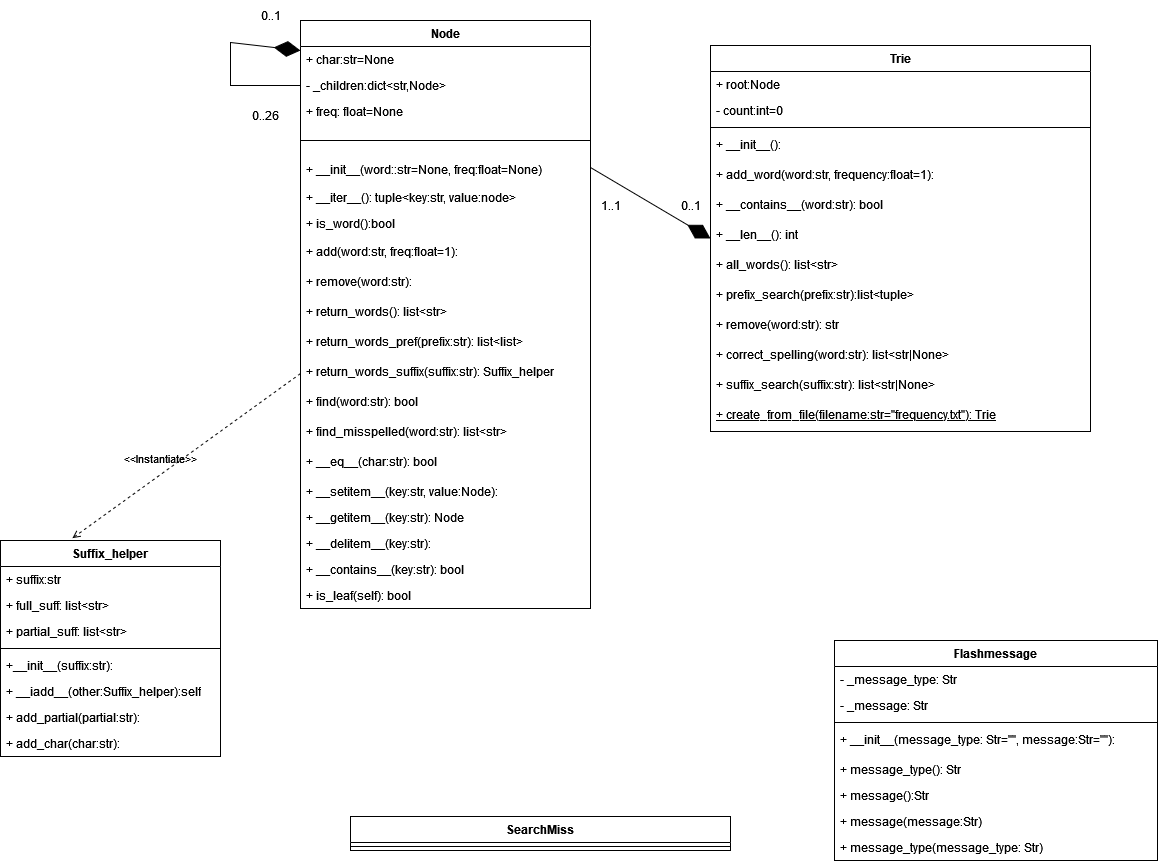

The diagram above was exported from draw.io. Its source (the exported page's mxGraphModel, read from the mxfile embedded in the PNG):
<mxGraphModel dx="2901" dy="2303" grid="1" gridSize="10" guides="1" tooltips="1" connect="1" arrows="1" fold="1" page="1" pageScale="1" pageWidth="827" pageHeight="1169" math="0" shadow="0">
  <root>
    <mxCell id="WIyWlLk6GJQsqaUBKTNV-0" />
    <mxCell id="WIyWlLk6GJQsqaUBKTNV-1" parent="WIyWlLk6GJQsqaUBKTNV-0" />
    <mxCell id="hHN5_lmPIO-5-yQJOgg7-0" value="Trie" style="swimlane;fontStyle=1;align=center;verticalAlign=top;childLayout=stackLayout;horizontal=1;startSize=26;horizontalStack=0;resizeParent=1;resizeParentMax=0;resizeLast=0;collapsible=1;marginBottom=0;swimlaneFillColor=#ffffff;" parent="WIyWlLk6GJQsqaUBKTNV-1" vertex="1">
      <mxGeometry x="290" y="-575" width="380" height="386" as="geometry">
        <mxRectangle x="310" y="120" width="110" height="26" as="alternateBounds" />
      </mxGeometry>
    </mxCell>
    <mxCell id="hHN5_lmPIO-5-yQJOgg7-1" value="+ root:Node" style="text;strokeColor=none;fillColor=none;align=left;verticalAlign=top;spacingLeft=4;spacingRight=4;overflow=hidden;rotatable=0;points=[[0,0.5],[1,0.5]];portConstraint=eastwest;" parent="hHN5_lmPIO-5-yQJOgg7-0" vertex="1">
      <mxGeometry y="26" width="380" height="26" as="geometry" />
    </mxCell>
    <mxCell id="IpJ8SLAIMXeHF7QlaZx--12" value="- count:int=0" style="text;strokeColor=none;fillColor=none;align=left;verticalAlign=top;spacingLeft=4;spacingRight=4;overflow=hidden;rotatable=0;points=[[0,0.5],[1,0.5]];portConstraint=eastwest;" parent="hHN5_lmPIO-5-yQJOgg7-0" vertex="1">
      <mxGeometry y="52" width="380" height="26" as="geometry" />
    </mxCell>
    <mxCell id="hHN5_lmPIO-5-yQJOgg7-2" value="" style="line;strokeWidth=1;fillColor=none;align=left;verticalAlign=middle;spacingTop=-1;spacingLeft=3;spacingRight=3;rotatable=0;labelPosition=right;points=[];portConstraint=eastwest;" parent="hHN5_lmPIO-5-yQJOgg7-0" vertex="1">
      <mxGeometry y="78" width="380" height="8" as="geometry" />
    </mxCell>
    <mxCell id="WY5QRUgeNMqCCuqyt4Jp-11" value="+ __init__():&#10;" style="text;strokeColor=none;fillColor=none;align=left;verticalAlign=top;spacingLeft=4;spacingRight=4;overflow=hidden;rotatable=0;points=[[0,0.5],[1,0.5]];portConstraint=eastwest;" parent="hHN5_lmPIO-5-yQJOgg7-0" vertex="1">
      <mxGeometry y="86" width="380" height="30" as="geometry" />
    </mxCell>
    <mxCell id="WY5QRUgeNMqCCuqyt4Jp-24" value="+ add_word(word:str, frequency:float=1):&#10;" style="text;strokeColor=none;fillColor=none;align=left;verticalAlign=top;spacingLeft=4;spacingRight=4;overflow=hidden;rotatable=0;points=[[0,0.5],[1,0.5]];portConstraint=eastwest;" parent="hHN5_lmPIO-5-yQJOgg7-0" vertex="1">
      <mxGeometry y="116" width="380" height="30" as="geometry" />
    </mxCell>
    <mxCell id="WY5QRUgeNMqCCuqyt4Jp-30" value="+ __contains__(word:str): bool" style="text;strokeColor=none;fillColor=none;align=left;verticalAlign=top;spacingLeft=4;spacingRight=4;overflow=hidden;rotatable=0;points=[[0,0.5],[1,0.5]];portConstraint=eastwest;" parent="hHN5_lmPIO-5-yQJOgg7-0" vertex="1">
      <mxGeometry y="146" width="380" height="30" as="geometry" />
    </mxCell>
    <mxCell id="WY5QRUgeNMqCCuqyt4Jp-25" value="+ __len__(): int&#10;&#10;&#10;" style="text;strokeColor=none;fillColor=none;align=left;verticalAlign=top;spacingLeft=4;spacingRight=4;overflow=hidden;rotatable=0;points=[[0,0.5],[1,0.5]];portConstraint=eastwest;" parent="hHN5_lmPIO-5-yQJOgg7-0" vertex="1">
      <mxGeometry y="176" width="380" height="30" as="geometry" />
    </mxCell>
    <mxCell id="WY5QRUgeNMqCCuqyt4Jp-27" value="+ all_words(): list&lt;str&gt;" style="text;strokeColor=none;fillColor=none;align=left;verticalAlign=top;spacingLeft=4;spacingRight=4;overflow=hidden;rotatable=0;points=[[0,0.5],[1,0.5]];portConstraint=eastwest;" parent="hHN5_lmPIO-5-yQJOgg7-0" vertex="1">
      <mxGeometry y="206" width="380" height="30" as="geometry" />
    </mxCell>
    <mxCell id="WY5QRUgeNMqCCuqyt4Jp-26" value="+ prefix_search(prefix:str):list&lt;tuple&gt;&#10;" style="text;strokeColor=none;fillColor=none;align=left;verticalAlign=top;spacingLeft=4;spacingRight=4;overflow=hidden;rotatable=0;points=[[0,0.5],[1,0.5]];portConstraint=eastwest;" parent="hHN5_lmPIO-5-yQJOgg7-0" vertex="1">
      <mxGeometry y="236" width="380" height="30" as="geometry" />
    </mxCell>
    <mxCell id="WY5QRUgeNMqCCuqyt4Jp-17" value="+ remove(word:str): str&#10;" style="text;strokeColor=none;fillColor=none;align=left;verticalAlign=top;spacingLeft=4;spacingRight=4;overflow=hidden;rotatable=0;points=[[0,0.5],[1,0.5]];portConstraint=eastwest;" parent="hHN5_lmPIO-5-yQJOgg7-0" vertex="1">
      <mxGeometry y="266" width="380" height="30" as="geometry" />
    </mxCell>
    <mxCell id="WY5QRUgeNMqCCuqyt4Jp-36" value="+ correct_spelling(word:str): list&lt;str|None&gt;" style="text;strokeColor=none;fillColor=none;align=left;verticalAlign=top;spacingLeft=4;spacingRight=4;overflow=hidden;rotatable=0;points=[[0,0.5],[1,0.5]];portConstraint=eastwest;" parent="hHN5_lmPIO-5-yQJOgg7-0" vertex="1">
      <mxGeometry y="296" width="380" height="30" as="geometry" />
    </mxCell>
    <mxCell id="WY5QRUgeNMqCCuqyt4Jp-37" value="+ suffix_search(suffix:str): list&lt;str|None&gt; " style="text;strokeColor=none;fillColor=none;align=left;verticalAlign=top;spacingLeft=4;spacingRight=4;overflow=hidden;rotatable=0;points=[[0,0.5],[1,0.5]];portConstraint=eastwest;" parent="hHN5_lmPIO-5-yQJOgg7-0" vertex="1">
      <mxGeometry y="326" width="380" height="30" as="geometry" />
    </mxCell>
    <mxCell id="nH9SM4sif29rikhVuPeH-82" value="+ create_from_file(filename:str=&quot;frequency.txt&quot;): Trie" style="text;strokeColor=none;fillColor=none;align=left;verticalAlign=top;spacingLeft=4;spacingRight=4;overflow=hidden;rotatable=0;points=[[0,0.5],[1,0.5]];portConstraint=eastwest;fontStyle=4" parent="hHN5_lmPIO-5-yQJOgg7-0" vertex="1">
      <mxGeometry y="356" width="380" height="30" as="geometry" />
    </mxCell>
    <mxCell id="hHN5_lmPIO-5-yQJOgg7-13" value="Node" style="swimlane;fontStyle=1;align=center;verticalAlign=top;childLayout=stackLayout;horizontal=1;startSize=26;horizontalStack=0;resizeParent=1;resizeParentMax=0;resizeLast=0;collapsible=1;marginBottom=0;swimlaneFillColor=#ffffff;movable=1;resizable=1;rotatable=1;deletable=1;editable=1;locked=0;connectable=1;" parent="WIyWlLk6GJQsqaUBKTNV-1" vertex="1">
      <mxGeometry x="-120" y="-600" width="290" height="588" as="geometry">
        <mxRectangle x="310" y="120" width="110" height="26" as="alternateBounds" />
      </mxGeometry>
    </mxCell>
    <mxCell id="hHN5_lmPIO-5-yQJOgg7-14" value="+ char:str=None" style="text;strokeColor=none;fillColor=none;align=left;verticalAlign=top;spacingLeft=4;spacingRight=4;overflow=hidden;rotatable=0;points=[[0,0.5],[1,0.5]];portConstraint=eastwest;" parent="hHN5_lmPIO-5-yQJOgg7-13" vertex="1">
      <mxGeometry y="26" width="290" height="26" as="geometry" />
    </mxCell>
    <mxCell id="WY5QRUgeNMqCCuqyt4Jp-10" value="- _children:dict&lt;str,Node&gt;" style="text;strokeColor=none;fillColor=none;align=left;verticalAlign=top;spacingLeft=4;spacingRight=4;overflow=hidden;rotatable=0;points=[[0,0.5],[1,0.5]];portConstraint=eastwest;" parent="hHN5_lmPIO-5-yQJOgg7-13" vertex="1">
      <mxGeometry y="52" width="290" height="26" as="geometry" />
    </mxCell>
    <mxCell id="WY5QRUgeNMqCCuqyt4Jp-12" value="+ freq: float=None" style="text;strokeColor=none;fillColor=none;align=left;verticalAlign=top;spacingLeft=4;spacingRight=4;overflow=hidden;rotatable=0;points=[[0,0.5],[1,0.5]];portConstraint=eastwest;" parent="hHN5_lmPIO-5-yQJOgg7-13" vertex="1">
      <mxGeometry y="78" width="290" height="26" as="geometry" />
    </mxCell>
    <mxCell id="hHN5_lmPIO-5-yQJOgg7-15" value="" style="line;strokeWidth=1;fillColor=none;align=left;verticalAlign=middle;spacingTop=-1;spacingLeft=3;spacingRight=3;rotatable=0;labelPosition=right;points=[];portConstraint=eastwest;" parent="hHN5_lmPIO-5-yQJOgg7-13" vertex="1">
      <mxGeometry y="104" width="290" height="32" as="geometry" />
    </mxCell>
    <mxCell id="hHN5_lmPIO-5-yQJOgg7-40" value="" style="endArrow=diamondThin;endFill=1;endSize=24;html=1;rounded=0;exitX=0;exitY=0.5;exitDx=0;exitDy=0;" parent="hHN5_lmPIO-5-yQJOgg7-13" edge="1">
      <mxGeometry width="160" relative="1" as="geometry">
        <mxPoint y="65" as="sourcePoint" />
        <mxPoint y="30" as="targetPoint" />
        <Array as="points">
          <mxPoint x="-70" y="65" />
          <mxPoint x="-70" y="22" />
        </Array>
      </mxGeometry>
    </mxCell>
    <mxCell id="rnLqfZFRdKUibqUEtKCa-3" value="+ __init__(word::str=None, freq:float=None)&#10;&#10;&#10;" style="text;strokeColor=none;fillColor=none;align=left;verticalAlign=top;spacingLeft=4;spacingRight=4;overflow=hidden;rotatable=0;points=[[0,0.5],[1,0.5]];portConstraint=eastwest;" parent="hHN5_lmPIO-5-yQJOgg7-13" vertex="1">
      <mxGeometry y="136" width="290" height="28" as="geometry" />
    </mxCell>
    <mxCell id="WY5QRUgeNMqCCuqyt4Jp-5" value="+ __iter__(): tuple&lt;key:str, value:node&gt;" style="text;strokeColor=none;fillColor=none;align=left;verticalAlign=top;spacingLeft=4;spacingRight=4;overflow=hidden;rotatable=0;points=[[0,0.5],[1,0.5]];portConstraint=eastwest;" parent="hHN5_lmPIO-5-yQJOgg7-13" vertex="1">
      <mxGeometry y="164" width="290" height="26" as="geometry" />
    </mxCell>
    <mxCell id="nH9SM4sif29rikhVuPeH-81" value="+ is_word():bool&#10;&#10;&#10;" style="text;strokeColor=none;fillColor=none;align=left;verticalAlign=top;spacingLeft=4;spacingRight=4;overflow=hidden;rotatable=0;points=[[0,0.5],[1,0.5]];portConstraint=eastwest;" parent="hHN5_lmPIO-5-yQJOgg7-13" vertex="1">
      <mxGeometry y="190" width="290" height="28" as="geometry" />
    </mxCell>
    <mxCell id="WY5QRUgeNMqCCuqyt4Jp-33" value="+ add(word:str, freq:float=1):&#10;&#10;&#10;" style="text;strokeColor=none;fillColor=none;align=left;verticalAlign=top;spacingLeft=4;spacingRight=4;overflow=hidden;rotatable=0;points=[[0,0.5],[1,0.5]];portConstraint=eastwest;" parent="hHN5_lmPIO-5-yQJOgg7-13" vertex="1">
      <mxGeometry y="218" width="290" height="30" as="geometry" />
    </mxCell>
    <mxCell id="WY5QRUgeNMqCCuqyt4Jp-35" value="+ remove(word:str):&#10;&#10;&#10;" style="text;strokeColor=none;fillColor=none;align=left;verticalAlign=top;spacingLeft=4;spacingRight=4;overflow=hidden;rotatable=0;points=[[0,0.5],[1,0.5]];portConstraint=eastwest;" parent="hHN5_lmPIO-5-yQJOgg7-13" vertex="1">
      <mxGeometry y="248" width="290" height="30" as="geometry" />
    </mxCell>
    <mxCell id="IpJ8SLAIMXeHF7QlaZx--1" value="+ return_words(): list&lt;str&gt;&#10;&#10;&#10;" style="text;strokeColor=none;fillColor=none;align=left;verticalAlign=top;spacingLeft=4;spacingRight=4;overflow=hidden;rotatable=0;points=[[0,0.5],[1,0.5]];portConstraint=eastwest;" parent="hHN5_lmPIO-5-yQJOgg7-13" vertex="1">
      <mxGeometry y="278" width="290" height="30" as="geometry" />
    </mxCell>
    <mxCell id="IpJ8SLAIMXeHF7QlaZx--8" value="+ return_words_pref(prefix:str): list&lt;list&gt;&#10;&#10;&#10;" style="text;strokeColor=none;fillColor=none;align=left;verticalAlign=top;spacingLeft=4;spacingRight=4;overflow=hidden;rotatable=0;points=[[0,0.5],[1,0.5]];portConstraint=eastwest;" parent="hHN5_lmPIO-5-yQJOgg7-13" vertex="1">
      <mxGeometry y="308" width="290" height="30" as="geometry" />
    </mxCell>
    <mxCell id="IpJ8SLAIMXeHF7QlaZx--0" value="+ return_words_suffix(suffix:str): Suffix_helper&#10;&#10;&#10;" style="text;strokeColor=none;fillColor=none;align=left;verticalAlign=top;spacingLeft=4;spacingRight=4;overflow=hidden;rotatable=0;points=[[0,0.5],[1,0.5]];portConstraint=eastwest;" parent="hHN5_lmPIO-5-yQJOgg7-13" vertex="1">
      <mxGeometry y="338" width="290" height="30" as="geometry" />
    </mxCell>
    <mxCell id="IpJ8SLAIMXeHF7QlaZx--10" value="+ find(word:str): bool&#10;&#10;&#10;" style="text;strokeColor=none;fillColor=none;align=left;verticalAlign=top;spacingLeft=4;spacingRight=4;overflow=hidden;rotatable=0;points=[[0,0.5],[1,0.5]];portConstraint=eastwest;" parent="hHN5_lmPIO-5-yQJOgg7-13" vertex="1">
      <mxGeometry y="368" width="290" height="30" as="geometry" />
    </mxCell>
    <mxCell id="IpJ8SLAIMXeHF7QlaZx--2" value="+ find_misspelled(word:str): list&lt;str&gt;&#10;&#10;&#10;" style="text;strokeColor=none;fillColor=none;align=left;verticalAlign=top;spacingLeft=4;spacingRight=4;overflow=hidden;rotatable=0;points=[[0,0.5],[1,0.5]];portConstraint=eastwest;" parent="hHN5_lmPIO-5-yQJOgg7-13" vertex="1">
      <mxGeometry y="398" width="290" height="30" as="geometry" />
    </mxCell>
    <mxCell id="IpJ8SLAIMXeHF7QlaZx--11" value="+ __eq__(char:str): bool&#10;&#10;&#10;" style="text;strokeColor=none;fillColor=none;align=left;verticalAlign=top;spacingLeft=4;spacingRight=4;overflow=hidden;rotatable=0;points=[[0,0.5],[1,0.5]];portConstraint=eastwest;" parent="hHN5_lmPIO-5-yQJOgg7-13" vertex="1">
      <mxGeometry y="428" width="290" height="30" as="geometry" />
    </mxCell>
    <mxCell id="rnLqfZFRdKUibqUEtKCa-16" value="+ __setitem__(key:str, value:Node):" style="text;strokeColor=none;fillColor=none;align=left;verticalAlign=top;spacingLeft=4;spacingRight=4;overflow=hidden;rotatable=0;points=[[0,0.5],[1,0.5]];portConstraint=eastwest;" parent="hHN5_lmPIO-5-yQJOgg7-13" vertex="1">
      <mxGeometry y="458" width="290" height="26" as="geometry" />
    </mxCell>
    <mxCell id="WY5QRUgeNMqCCuqyt4Jp-2" value="+ __getitem__(key:str): Node" style="text;strokeColor=none;fillColor=none;align=left;verticalAlign=top;spacingLeft=4;spacingRight=4;overflow=hidden;rotatable=0;points=[[0,0.5],[1,0.5]];portConstraint=eastwest;" parent="hHN5_lmPIO-5-yQJOgg7-13" vertex="1">
      <mxGeometry y="484" width="290" height="26" as="geometry" />
    </mxCell>
    <mxCell id="WY5QRUgeNMqCCuqyt4Jp-0" value="+ __delitem__(key:str):&#10;" style="text;strokeColor=none;fillColor=none;align=left;verticalAlign=top;spacingLeft=4;spacingRight=4;overflow=hidden;rotatable=0;points=[[0,0.5],[1,0.5]];portConstraint=eastwest;" parent="hHN5_lmPIO-5-yQJOgg7-13" vertex="1">
      <mxGeometry y="510" width="290" height="26" as="geometry" />
    </mxCell>
    <mxCell id="WY5QRUgeNMqCCuqyt4Jp-13" value="+ __contains__(key:str): bool&#10;" style="text;strokeColor=none;fillColor=none;align=left;verticalAlign=top;spacingLeft=4;spacingRight=4;overflow=hidden;rotatable=0;points=[[0,0.5],[1,0.5]];portConstraint=eastwest;" parent="hHN5_lmPIO-5-yQJOgg7-13" vertex="1">
      <mxGeometry y="536" width="290" height="26" as="geometry" />
    </mxCell>
    <mxCell id="WY5QRUgeNMqCCuqyt4Jp-7" value="+ is_leaf(self): bool&#10;" style="text;strokeColor=none;fillColor=none;align=left;verticalAlign=top;spacingLeft=4;spacingRight=4;overflow=hidden;rotatable=0;points=[[0,0.5],[1,0.5]];portConstraint=eastwest;" parent="hHN5_lmPIO-5-yQJOgg7-13" vertex="1">
      <mxGeometry y="562" width="290" height="26" as="geometry" />
    </mxCell>
    <mxCell id="hHN5_lmPIO-5-yQJOgg7-41" value="0..1" style="text;html=1;align=center;verticalAlign=middle;resizable=0;points=[];autosize=1;strokeColor=none;fillColor=none;" parent="WIyWlLk6GJQsqaUBKTNV-1" vertex="1">
      <mxGeometry x="-170" y="-620" width="40" height="30" as="geometry" />
    </mxCell>
    <mxCell id="hHN5_lmPIO-5-yQJOgg7-42" value="0..26" style="text;html=1;align=center;verticalAlign=middle;resizable=0;points=[];autosize=1;strokeColor=none;fillColor=none;" parent="WIyWlLk6GJQsqaUBKTNV-1" vertex="1">
      <mxGeometry x="-180" y="-520" width="50" height="30" as="geometry" />
    </mxCell>
    <mxCell id="hHN5_lmPIO-5-yQJOgg7-43" value="" style="endArrow=diamondThin;endFill=1;endSize=24;html=1;rounded=0;exitX=1;exitY=0.25;exitDx=0;exitDy=0;entryX=0;entryY=0.5;entryDx=0;entryDy=0;" parent="WIyWlLk6GJQsqaUBKTNV-1" source="hHN5_lmPIO-5-yQJOgg7-13" target="hHN5_lmPIO-5-yQJOgg7-0" edge="1">
      <mxGeometry width="160" relative="1" as="geometry">
        <mxPoint x="140" y="140" as="sourcePoint" />
        <mxPoint x="233.03999999999996" y="-491.9939999999999" as="targetPoint" />
      </mxGeometry>
    </mxCell>
    <mxCell id="hHN5_lmPIO-5-yQJOgg7-44" value="1..1" style="text;html=1;align=center;verticalAlign=middle;resizable=0;points=[];autosize=1;strokeColor=none;fillColor=none;" parent="WIyWlLk6GJQsqaUBKTNV-1" vertex="1">
      <mxGeometry x="170" y="-430" width="40" height="30" as="geometry" />
    </mxCell>
    <mxCell id="hHN5_lmPIO-5-yQJOgg7-45" value="0..1" style="text;html=1;align=center;verticalAlign=middle;resizable=0;points=[];autosize=1;strokeColor=none;fillColor=none;" parent="WIyWlLk6GJQsqaUBKTNV-1" vertex="1">
      <mxGeometry x="250" y="-430" width="40" height="30" as="geometry" />
    </mxCell>
    <mxCell id="rnLqfZFRdKUibqUEtKCa-44" value="Flashmessage" style="swimlane;fontStyle=1;align=center;verticalAlign=top;childLayout=stackLayout;horizontal=1;startSize=26;horizontalStack=0;resizeParent=1;resizeParentMax=0;resizeLast=0;collapsible=1;marginBottom=0;swimlaneFillColor=#ffffff;" parent="WIyWlLk6GJQsqaUBKTNV-1" vertex="1">
      <mxGeometry x="414" y="20" width="323" height="220" as="geometry">
        <mxRectangle x="310" y="120" width="110" height="26" as="alternateBounds" />
      </mxGeometry>
    </mxCell>
    <mxCell id="rnLqfZFRdKUibqUEtKCa-45" value="- _message_type: Str" style="text;strokeColor=none;fillColor=none;align=left;verticalAlign=top;spacingLeft=4;spacingRight=4;overflow=hidden;rotatable=0;points=[[0,0.5],[1,0.5]];portConstraint=eastwest;" parent="rnLqfZFRdKUibqUEtKCa-44" vertex="1">
      <mxGeometry y="26" width="323" height="26" as="geometry" />
    </mxCell>
    <mxCell id="rnLqfZFRdKUibqUEtKCa-46" value="- _message: Str" style="text;strokeColor=none;fillColor=none;align=left;verticalAlign=top;spacingLeft=4;spacingRight=4;overflow=hidden;rotatable=0;points=[[0,0.5],[1,0.5]];portConstraint=eastwest;" parent="rnLqfZFRdKUibqUEtKCa-44" vertex="1">
      <mxGeometry y="52" width="323" height="26" as="geometry" />
    </mxCell>
    <mxCell id="rnLqfZFRdKUibqUEtKCa-47" value="" style="line;strokeWidth=1;fillColor=none;align=left;verticalAlign=middle;spacingTop=-1;spacingLeft=3;spacingRight=3;rotatable=0;labelPosition=right;points=[];portConstraint=eastwest;" parent="rnLqfZFRdKUibqUEtKCa-44" vertex="1">
      <mxGeometry y="78" width="323" height="8" as="geometry" />
    </mxCell>
    <mxCell id="rnLqfZFRdKUibqUEtKCa-48" value="+ __init__(message_type: Str=&quot;&quot;, message:Str=&quot;&quot;): " style="text;strokeColor=none;fillColor=none;align=left;verticalAlign=top;spacingLeft=4;spacingRight=4;overflow=hidden;rotatable=0;points=[[0,0.5],[1,0.5]];portConstraint=eastwest;" parent="rnLqfZFRdKUibqUEtKCa-44" vertex="1">
      <mxGeometry y="86" width="323" height="30" as="geometry" />
    </mxCell>
    <mxCell id="rnLqfZFRdKUibqUEtKCa-50" value="+ message_type(): Str" style="text;strokeColor=none;fillColor=none;align=left;verticalAlign=top;spacingLeft=4;spacingRight=4;overflow=hidden;rotatable=0;points=[[0,0.5],[1,0.5]];portConstraint=eastwest;fontStyle=0" parent="rnLqfZFRdKUibqUEtKCa-44" vertex="1">
      <mxGeometry y="116" width="323" height="26" as="geometry" />
    </mxCell>
    <mxCell id="rnLqfZFRdKUibqUEtKCa-51" value="+ message():Str" style="text;strokeColor=none;fillColor=none;align=left;verticalAlign=top;spacingLeft=4;spacingRight=4;overflow=hidden;rotatable=0;points=[[0,0.5],[1,0.5]];portConstraint=eastwest;fontStyle=0" parent="rnLqfZFRdKUibqUEtKCa-44" vertex="1">
      <mxGeometry y="142" width="323" height="26" as="geometry" />
    </mxCell>
    <mxCell id="rnLqfZFRdKUibqUEtKCa-52" value="+ message(message:Str)" style="text;strokeColor=none;fillColor=none;align=left;verticalAlign=top;spacingLeft=4;spacingRight=4;overflow=hidden;rotatable=0;points=[[0,0.5],[1,0.5]];portConstraint=eastwest;fontStyle=0" parent="rnLqfZFRdKUibqUEtKCa-44" vertex="1">
      <mxGeometry y="168" width="323" height="26" as="geometry" />
    </mxCell>
    <mxCell id="rnLqfZFRdKUibqUEtKCa-53" value="+ message_type(message_type: Str)" style="text;strokeColor=none;fillColor=none;align=left;verticalAlign=top;spacingLeft=4;spacingRight=4;overflow=hidden;rotatable=0;points=[[0,0.5],[1,0.5]];portConstraint=eastwest;fontStyle=0" parent="rnLqfZFRdKUibqUEtKCa-44" vertex="1">
      <mxGeometry y="194" width="323" height="26" as="geometry" />
    </mxCell>
    <mxCell id="WY5QRUgeNMqCCuqyt4Jp-19" value="SearchMiss" style="swimlane;fontStyle=1;align=center;verticalAlign=top;childLayout=stackLayout;horizontal=1;startSize=26;horizontalStack=0;resizeParent=1;resizeParentMax=0;resizeLast=0;collapsible=1;marginBottom=0;swimlaneFillColor=#ffffff;" parent="WIyWlLk6GJQsqaUBKTNV-1" vertex="1">
      <mxGeometry x="-70" y="196" width="380" height="34" as="geometry">
        <mxRectangle x="310" y="120" width="110" height="26" as="alternateBounds" />
      </mxGeometry>
    </mxCell>
    <mxCell id="WY5QRUgeNMqCCuqyt4Jp-21" value="" style="line;strokeWidth=1;fillColor=none;align=left;verticalAlign=middle;spacingTop=-1;spacingLeft=3;spacingRight=3;rotatable=0;labelPosition=right;points=[];portConstraint=eastwest;" parent="WY5QRUgeNMqCCuqyt4Jp-19" vertex="1">
      <mxGeometry y="26" width="380" height="8" as="geometry" />
    </mxCell>
    <mxCell id="nH9SM4sif29rikhVuPeH-24" value="Suffix_helper" style="swimlane;fontStyle=1;align=center;verticalAlign=top;childLayout=stackLayout;horizontal=1;startSize=26;horizontalStack=0;resizeParent=1;resizeParentMax=0;resizeLast=0;collapsible=1;marginBottom=0;whiteSpace=wrap;html=1;" parent="WIyWlLk6GJQsqaUBKTNV-1" vertex="1">
      <mxGeometry x="-420" y="-80" width="220" height="216" as="geometry" />
    </mxCell>
    <mxCell id="nH9SM4sif29rikhVuPeH-25" value="+ suffix:str" style="text;strokeColor=none;fillColor=none;align=left;verticalAlign=top;spacingLeft=4;spacingRight=4;overflow=hidden;rotatable=0;points=[[0,0.5],[1,0.5]];portConstraint=eastwest;whiteSpace=wrap;html=1;" parent="nH9SM4sif29rikhVuPeH-24" vertex="1">
      <mxGeometry y="26" width="220" height="26" as="geometry" />
    </mxCell>
    <mxCell id="vYBYD_Qvild-XBuGoJtI-10" value="+ full_suff: list&amp;lt;str&amp;gt;" style="text;strokeColor=none;fillColor=none;align=left;verticalAlign=top;spacingLeft=4;spacingRight=4;overflow=hidden;rotatable=0;points=[[0,0.5],[1,0.5]];portConstraint=eastwest;whiteSpace=wrap;html=1;" vertex="1" parent="nH9SM4sif29rikhVuPeH-24">
      <mxGeometry y="52" width="220" height="26" as="geometry" />
    </mxCell>
    <mxCell id="vYBYD_Qvild-XBuGoJtI-0" value="+ partial_suff: list&amp;lt;str&amp;gt;" style="text;strokeColor=none;fillColor=none;align=left;verticalAlign=top;spacingLeft=4;spacingRight=4;overflow=hidden;rotatable=0;points=[[0,0.5],[1,0.5]];portConstraint=eastwest;whiteSpace=wrap;html=1;" vertex="1" parent="nH9SM4sif29rikhVuPeH-24">
      <mxGeometry y="78" width="220" height="26" as="geometry" />
    </mxCell>
    <mxCell id="nH9SM4sif29rikhVuPeH-26" value="" style="line;strokeWidth=1;fillColor=none;align=left;verticalAlign=middle;spacingTop=-1;spacingLeft=3;spacingRight=3;rotatable=0;labelPosition=right;points=[];portConstraint=eastwest;strokeColor=inherit;" parent="nH9SM4sif29rikhVuPeH-24" vertex="1">
      <mxGeometry y="104" width="220" height="8" as="geometry" />
    </mxCell>
    <mxCell id="nH9SM4sif29rikhVuPeH-39" value="+__init__(suffix:str):" style="text;strokeColor=none;fillColor=none;align=left;verticalAlign=top;spacingLeft=4;spacingRight=4;overflow=hidden;rotatable=0;points=[[0,0.5],[1,0.5]];portConstraint=eastwest;whiteSpace=wrap;html=1;" parent="nH9SM4sif29rikhVuPeH-24" vertex="1">
      <mxGeometry y="112" width="220" height="26" as="geometry" />
    </mxCell>
    <mxCell id="nH9SM4sif29rikhVuPeH-37" value="+ __iadd__(other:Suffix_helper):self" style="text;strokeColor=none;fillColor=none;align=left;verticalAlign=top;spacingLeft=4;spacingRight=4;overflow=hidden;rotatable=0;points=[[0,0.5],[1,0.5]];portConstraint=eastwest;whiteSpace=wrap;html=1;" parent="nH9SM4sif29rikhVuPeH-24" vertex="1">
      <mxGeometry y="138" width="220" height="26" as="geometry" />
    </mxCell>
    <mxCell id="nH9SM4sif29rikhVuPeH-51" value="+ add_partial(partial:str):" style="text;strokeColor=none;fillColor=none;align=left;verticalAlign=top;spacingLeft=4;spacingRight=4;overflow=hidden;rotatable=0;points=[[0,0.5],[1,0.5]];portConstraint=eastwest;whiteSpace=wrap;html=1;" parent="nH9SM4sif29rikhVuPeH-24" vertex="1">
      <mxGeometry y="164" width="220" height="26" as="geometry" />
    </mxCell>
    <mxCell id="nH9SM4sif29rikhVuPeH-53" value="+ add_char(char:str):" style="text;strokeColor=none;fillColor=none;align=left;verticalAlign=top;spacingLeft=4;spacingRight=4;overflow=hidden;rotatable=0;points=[[0,0.5],[1,0.5]];portConstraint=eastwest;whiteSpace=wrap;html=1;" parent="nH9SM4sif29rikhVuPeH-24" vertex="1">
      <mxGeometry y="190" width="220" height="26" as="geometry" />
    </mxCell>
    <mxCell id="vYBYD_Qvild-XBuGoJtI-1" value="&amp;lt;&amp;lt;Instantiate&amp;gt;&amp;gt;" style="endArrow=open;html=1;rounded=0;align=center;verticalAlign=bottom;dashed=1;endFill=0;labelBackgroundColor=none;entryX=0.327;entryY=-0.011;entryDx=0;entryDy=0;entryPerimeter=0;exitX=0;exitY=0.5;exitDx=0;exitDy=0;" edge="1" parent="WIyWlLk6GJQsqaUBKTNV-1" source="IpJ8SLAIMXeHF7QlaZx--0" target="nH9SM4sif29rikhVuPeH-24">
      <mxGeometry x="0.21" y="-6" relative="1" as="geometry">
        <mxPoint x="-190" y="-270" as="sourcePoint" />
        <mxPoint x="-240" y="-180" as="targetPoint" />
        <Array as="points" />
        <mxPoint x="1" as="offset" />
      </mxGeometry>
    </mxCell>
  </root>
</mxGraphModel>